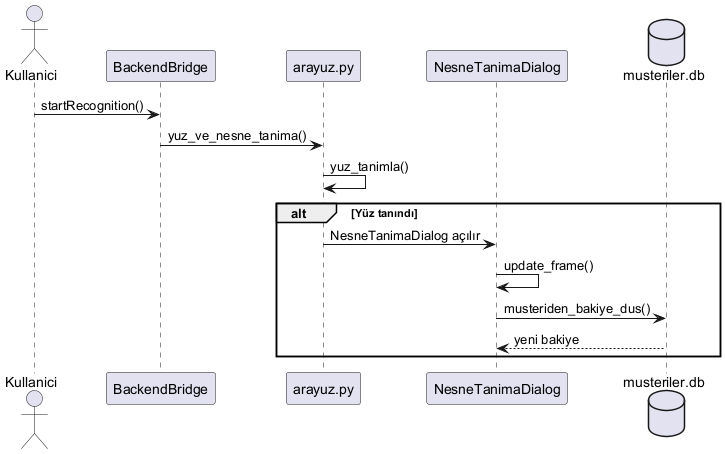

The diagram above was rendered by PlantUML. Its source (embedded in the PNG):
@startuml
actor Kullanici
participant "BackendBridge" as BB
participant "arayuz.py" as Arayuz
participant "NesneTanimaDialog" as NesneDialog
database "musteriler.db" as DB

Kullanici -> BB: startRecognition()
BB -> Arayuz: yuz_ve_nesne_tanima()
Arayuz -> Arayuz: yuz_tanimla()
alt Yüz tanındı
    Arayuz -> NesneDialog: NesneTanimaDialog açılır
    NesneDialog -> NesneDialog: update_frame()
    NesneDialog -> DB: musteriden_bakiye_dus()
    DB --> NesneDialog: yeni bakiye
end

@enduml